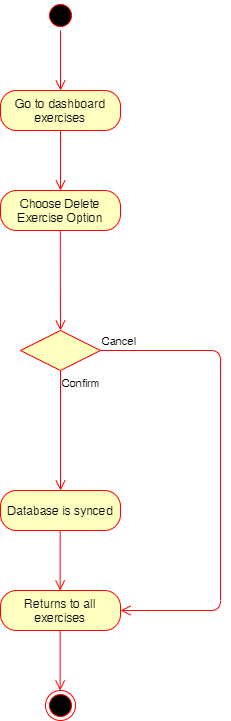

The diagram above was exported from draw.io. Its source (the exported page's mxGraphModel, read from the mxfile embedded in the PNG):
<mxGraphModel dx="1422" dy="705" grid="1" gridSize="10" guides="1" tooltips="1" connect="1" arrows="1" fold="1" page="1" pageScale="1" pageWidth="850" pageHeight="1100" math="0" shadow="0">
  <root>
    <mxCell id="0" />
    <mxCell id="1" parent="0" />
    <mxCell id="YV0YPsACUxEsgWALJXSy-1" value="" style="ellipse;html=1;shape=startState;fillColor=#000000;strokeColor=#ff0000;" parent="1" vertex="1">
      <mxGeometry x="425" y="60" width="30" height="30" as="geometry" />
    </mxCell>
    <mxCell id="YV0YPsACUxEsgWALJXSy-2" value="" style="edgeStyle=orthogonalEdgeStyle;html=1;verticalAlign=bottom;endArrow=open;endSize=8;strokeColor=#ff0000;" parent="1" source="YV0YPsACUxEsgWALJXSy-1" edge="1">
      <mxGeometry relative="1" as="geometry">
        <mxPoint x="440" y="150" as="targetPoint" />
      </mxGeometry>
    </mxCell>
    <mxCell id="YV0YPsACUxEsgWALJXSy-3" value="Go to dashboard exercises" style="rounded=1;whiteSpace=wrap;html=1;arcSize=40;fontColor=#000000;fillColor=#ffffc0;strokeColor=#ff0000;" parent="1" vertex="1">
      <mxGeometry x="380" y="150" width="120" height="40" as="geometry" />
    </mxCell>
    <mxCell id="YV0YPsACUxEsgWALJXSy-4" value="" style="edgeStyle=orthogonalEdgeStyle;html=1;verticalAlign=bottom;endArrow=open;endSize=8;strokeColor=#ff0000;" parent="1" source="YV0YPsACUxEsgWALJXSy-3" edge="1">
      <mxGeometry relative="1" as="geometry">
        <mxPoint x="440" y="250" as="targetPoint" />
      </mxGeometry>
    </mxCell>
    <mxCell id="YV0YPsACUxEsgWALJXSy-5" value="Choose Delete Exercise Option" style="rounded=1;whiteSpace=wrap;html=1;arcSize=40;fontColor=#000000;fillColor=#ffffc0;strokeColor=#ff0000;" parent="1" vertex="1">
      <mxGeometry x="380" y="250" width="120" height="40" as="geometry" />
    </mxCell>
    <mxCell id="YV0YPsACUxEsgWALJXSy-6" value="" style="edgeStyle=orthogonalEdgeStyle;html=1;verticalAlign=bottom;endArrow=open;endSize=8;strokeColor=#ff0000;" parent="1" edge="1">
      <mxGeometry relative="1" as="geometry">
        <mxPoint x="440" y="390" as="targetPoint" />
        <mxPoint x="439.79999999999995" y="290" as="sourcePoint" />
        <Array as="points">
          <mxPoint x="440" y="320" />
          <mxPoint x="440" y="320" />
        </Array>
      </mxGeometry>
    </mxCell>
    <mxCell id="YV0YPsACUxEsgWALJXSy-9" value="" style="rhombus;whiteSpace=wrap;html=1;fillColor=#ffffc0;strokeColor=#ff0000;" parent="1" vertex="1">
      <mxGeometry x="400" y="390" width="80" height="40" as="geometry" />
    </mxCell>
    <mxCell id="YV0YPsACUxEsgWALJXSy-10" value="Cancel" style="edgeStyle=orthogonalEdgeStyle;html=1;align=left;verticalAlign=bottom;endArrow=open;endSize=8;strokeColor=#ff0000;" parent="1" source="YV0YPsACUxEsgWALJXSy-9" target="YV0YPsACUxEsgWALJXSy-15" edge="1">
      <mxGeometry x="-1" relative="1" as="geometry">
        <mxPoint x="660" y="670" as="targetPoint" />
        <Array as="points">
          <mxPoint x="600" y="410.0000000000001" />
          <mxPoint x="600" y="670" />
        </Array>
      </mxGeometry>
    </mxCell>
    <mxCell id="YV0YPsACUxEsgWALJXSy-11" value="Confirm" style="edgeStyle=orthogonalEdgeStyle;html=1;align=left;verticalAlign=top;endArrow=open;endSize=8;strokeColor=#ff0000;" parent="1" source="YV0YPsACUxEsgWALJXSy-9" edge="1">
      <mxGeometry x="-1" relative="1" as="geometry">
        <mxPoint x="440" y="550" as="targetPoint" />
      </mxGeometry>
    </mxCell>
    <mxCell id="YV0YPsACUxEsgWALJXSy-14" value="Database is synced" style="rounded=1;whiteSpace=wrap;html=1;arcSize=40;fontColor=#000000;fillColor=#ffffc0;strokeColor=#ff0000;" parent="1" vertex="1">
      <mxGeometry x="380" y="550" width="120" height="40" as="geometry" />
    </mxCell>
    <mxCell id="YV0YPsACUxEsgWALJXSy-15" value="Returns to all exercises" style="rounded=1;whiteSpace=wrap;html=1;arcSize=40;fontColor=#000000;fillColor=#ffffc0;strokeColor=#ff0000;" parent="1" vertex="1">
      <mxGeometry x="380" y="650" width="120" height="40" as="geometry" />
    </mxCell>
    <mxCell id="YV0YPsACUxEsgWALJXSy-16" value="" style="edgeStyle=orthogonalEdgeStyle;html=1;verticalAlign=bottom;endArrow=open;endSize=8;strokeColor=#ff0000;" parent="1" edge="1">
      <mxGeometry relative="1" as="geometry">
        <mxPoint x="439.65999999999985" y="650" as="targetPoint" />
        <mxPoint x="439.65999999999985" y="590" as="sourcePoint" />
      </mxGeometry>
    </mxCell>
    <mxCell id="YV0YPsACUxEsgWALJXSy-17" value="" style="ellipse;html=1;shape=endState;fillColor=#000000;strokeColor=#ff0000;" parent="1" vertex="1">
      <mxGeometry x="425" y="750" width="30" height="30" as="geometry" />
    </mxCell>
    <mxCell id="YV0YPsACUxEsgWALJXSy-18" value="" style="edgeStyle=orthogonalEdgeStyle;html=1;verticalAlign=bottom;endArrow=open;endSize=8;strokeColor=#ff0000;" parent="1" edge="1">
      <mxGeometry relative="1" as="geometry">
        <mxPoint x="439.65999999999985" y="750" as="targetPoint" />
        <mxPoint x="439.65999999999985" y="690" as="sourcePoint" />
      </mxGeometry>
    </mxCell>
  </root>
</mxGraphModel>